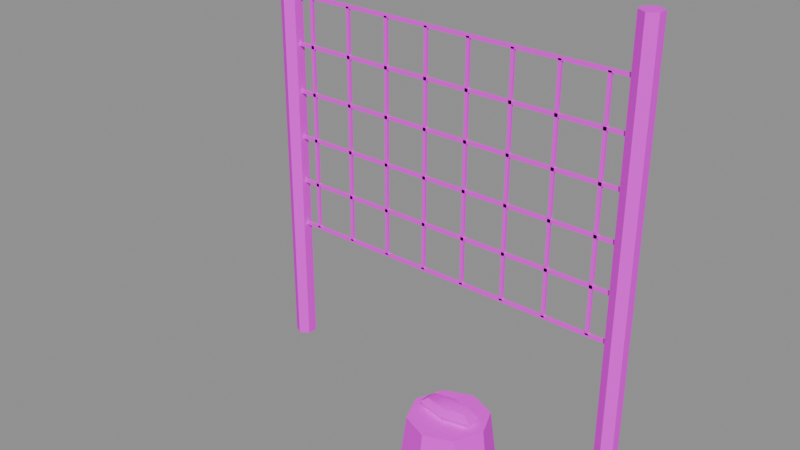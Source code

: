 # Source: PR_Decor_Ag.blend  (saved by Blender 5.2.45; exported with 4.5.12 LTS)
import bpy
from mathutils import Matrix  # noqa: F401  (used for matrix-valued properties, if any)

bpy.ops.wm.read_factory_settings(use_empty=True)
scene = bpy.context.scene
scene.name = 'Scene'

# ---- images (referenced by path relative to the original .blend; pixels are not part of the script)
import os
ASSET_DIR = os.environ.get("B2B_ASSET_DIR", "")  # directory of the original .blend (textures are referenced by path, not embedded)
HERE = os.path.dirname(os.path.abspath(__file__))  # packed textures are extracted next to this script under _unpacked/

def load_image(name, relpath, width, height, colorspace="sRGB"):
    """Load a texture the original file referenced (path relative to the .blend, or extracted next to this script)."""
    p = next((c for c in (os.path.join(HERE, relpath), os.path.join(ASSET_DIR, relpath)) if relpath and os.path.exists(c)), "")
    if p:
        img = bpy.data.images.load(p, check_existing=True)
        img.name = name
    else:  # same state as the original file: an image datablock whose file is absent (Cycles renders it pink)
        img = bpy.data.images.new(name, width, height)
        img.source = "FILE"
        img.filepath = "//" + (relpath or name)
    img.colorspace_settings.name = colorspace
    return img
img_t_palette_main = load_image('T_Palette_Main', 'T_Palette_Main.png', 1024, 1024, 'sRGB')

# ---- materials (node trees are filled in below, after node groups)
mat_m_palette = bpy.data.materials.new('M_Palette')

# ---- material node trees
mat_m_palette.use_nodes = True; mat_m_palette.node_tree.nodes.clear()
_N = mat_m_palette.node_tree.nodes; _L = mat_m_palette.node_tree.links
n0 = _N.new('ShaderNodeBsdfPrincipled'); n0.name = 'Principled BSDF'; n0.location = (-200, 100)
n0.inputs[2].default_value = 0.75
n0.inputs[10].default_value = 0.005
n0.inputs[13].default_value = 0.2
n1 = _N.new('ShaderNodeOutputMaterial'); n1.name = 'Material Output'; n1.location = (200, 100)
n2 = _N.new('ShaderNodeTexImage'); n2.name = 'Image Texture'; n2.location = (0, 0)
n2.image = img_t_palette_main
n2.interpolation = 'Closest'
_L.new(n0.outputs[0], n1.inputs[0])
_L.new(n2.outputs[0], n0.inputs[0])
n1.is_active_output = True

# ---- meshes
me_pr_decor_ag = bpy.data.meshes.new('PR_Decor_Ag')
me_pr_decor_ag.from_pydata([(-0.7, 0.04, 0.0), (-0.7, 0.04, 1.6), (-0.6654, 0.02, 0.0), (-0.6654, 0.02, 1.6), (-0.6654, -0.02, 0.0), (-0.6654, -0.02, 1.6), (-0.7, -0.04, 0.0), (-0.7, -0.04, 1.6), (-0.7346, -0.02, 0.0), (-0.7346, -0.02, 1.6), (-0.7346, 0.02, 0.0), (-0.7346, 0.02, 1.6), (0.7, 0.04, 0.0), (0.7, 0.04, 1.6), (0.7346, 0.02, 0.0), (0.7346, 0.02, 1.6), (0.7346, -0.02, 0.0), (0.7346, -0.02, 1.6), (0.7, -0.04, 0.0), (0.7, -0.04, 1.6), (0.6654, -0.02, 0.0), (0.6654, -0.02, 1.6), (0.6654, 0.02, 0.0), (0.6654, 0.02, 1.6), (-0.7, -0.005, 0.494), (-0.7, -0.005, 0.506), (-0.7, 0.005, 0.494), (-0.7, 0.005, 0.506), (0.7, -0.005, 0.494), (0.7, -0.005, 0.506), (0.7, 0.005, 0.494), (0.7, 0.005, 0.506), (-0.7, -0.005, 0.674), (-0.7, -0.005, 0.686), (-0.7, 0.005, 0.674), (-0.7, 0.005, 0.686), (0.7, -0.005, 0.674), (0.7, -0.005, 0.686), (0.7, 0.005, 0.674), (0.7, 0.005, 0.686), (-0.7, -0.005, 0.854), (-0.7, -0.005, 0.866), (-0.7, 0.005, 0.854), (-0.7, 0.005, 0.866), (0.7, -0.005, 0.854), (0.7, -0.005, 0.866), (0.7, 0.005, 0.854), (0.7, 0.005, 0.866), (-0.7, -0.005, 1.034), (-0.7, -0.005, 1.046), (-0.7, 0.005, 1.034), (-0.7, 0.005, 1.046), (0.7, -0.005, 1.034), (0.7, -0.005, 1.046), (0.7, 0.005, 1.034), (0.7, 0.005, 1.046), (-0.7, -0.005, 1.214), (-0.7, -0.005, 1.226), (-0.7, 0.005, 1.214), (-0.7, 0.005, 1.226), (0.7, -0.005, 1.214), (0.7, -0.005, 1.226), (0.7, 0.005, 1.214), (0.7, 0.005, 1.226), (-0.7, -0.005, 1.394), (-0.7, -0.005, 1.406), (-0.7, 0.005, 1.394), (-0.7, 0.005, 1.406), (0.7, -0.005, 1.394), (0.7, -0.005, 1.406), (0.7, 0.005, 1.394), (0.7, 0.005, 1.406), (-0.606, -0.005, 0.5), (-0.606, -0.005, 1.4), (-0.606, 0.005, 0.5), (-0.606, 0.005, 1.4), (-0.594, -0.005, 0.5), (-0.594, -0.005, 1.4), (-0.594, 0.005, 0.5), (-0.594, 0.005, 1.4), (-0.436, -0.005, 0.5), (-0.436, -0.005, 1.4), (-0.436, 0.005, 0.5), (-0.436, 0.005, 1.4), (-0.424, -0.005, 0.5), (-0.424, -0.005, 1.4), (-0.424, 0.005, 0.5), (-0.424, 0.005, 1.4), (-0.266, -0.005, 0.5), (-0.266, -0.005, 1.4), (-0.266, 0.005, 0.5), (-0.266, 0.005, 1.4), (-0.254, -0.005, 0.5), (-0.254, -0.005, 1.4), (-0.254, 0.005, 0.5), (-0.254, 0.005, 1.4), (-0.096, -0.005, 0.5), (-0.096, -0.005, 1.4), (-0.096, 0.005, 0.5), (-0.096, 0.005, 1.4), (-0.084, -0.005, 0.5), (-0.084, -0.005, 1.4), (-0.084, 0.005, 0.5), (-0.084, 0.005, 1.4), (0.074, -0.005, 0.5), (0.074, -0.005, 1.4), (0.074, 0.005, 0.5), (0.074, 0.005, 1.4), (0.086, -0.005, 0.5), (0.086, -0.005, 1.4), (0.086, 0.005, 0.5), (0.086, 0.005, 1.4), (0.244, -0.005, 0.5), (0.244, -0.005, 1.4), (0.244, 0.005, 0.5), (0.244, 0.005, 1.4), (0.256, -0.005, 0.5), (0.256, -0.005, 1.4), (0.256, 0.005, 0.5), (0.256, 0.005, 1.4), (0.414, -0.005, 0.5), (0.414, -0.005, 1.4), (0.414, 0.005, 0.5), (0.414, 0.005, 1.4), (0.426, -0.005, 0.5), (0.426, -0.005, 1.4), (0.426, 0.005, 0.5), (0.426, 0.005, 1.4), (0.584, -0.005, 0.5), (0.584, -0.005, 1.4), (0.584, 0.005, 0.5), (0.584, 0.005, 1.4), (0.596, -0.005, 0.5), (0.596, -0.005, 1.4), (0.596, 0.005, 0.5), (0.596, 0.005, 1.4), (0.3, -0.18, 0.0), (0.3, -0.21, 0.24), (0.4202, -0.2298, 0.0), (0.399, -0.251, 0.24), (0.47, -0.35, 0.0), (0.44, -0.35, 0.24), (0.4202, -0.4702, 0.0), (0.399, -0.449, 0.24), (0.3, -0.52, 0.0), (0.3, -0.49, 0.24), (0.1798, -0.4702, 0.0), (0.201, -0.449, 0.24), (0.13, -0.35, 0.0), (0.16, -0.35, 0.24), (0.1798, -0.2298, 0.0), (0.201, -0.251, 0.24), (0.3, -0.35, 0.296), (0.3, -0.3161, 0.2855), (0.3, -0.302, 0.26), (0.3, -0.3161, 0.2345), (0.3, -0.35, 0.224), (0.3735, -0.333, 0.2855), (0.4039, -0.326, 0.26), (0.3735, -0.333, 0.2345), (0.3735, -0.367, 0.2855), (0.4039, -0.374, 0.26), (0.3735, -0.367, 0.2345), (0.3, -0.3839, 0.2855), (0.3, -0.398, 0.26), (0.3, -0.3839, 0.2345), (0.2265, -0.367, 0.2855), (0.1961, -0.374, 0.26), (0.2265, -0.367, 0.2345), (0.2265, -0.333, 0.2855), (0.1961, -0.326, 0.26), (0.2265, -0.333, 0.2345)], [], [(0, 1, 3, 2), (2, 3, 5, 4), (4, 5, 7, 6), (6, 7, 9, 8), (3, 1, 11, 9, 7, 5), (8, 9, 11, 10), (10, 11, 1, 0), (0, 2, 4, 6, 8, 10), (12, 13, 15, 14), (14, 15, 17, 16), (16, 17, 19, 18), (18, 19, 21, 20), (15, 13, 23, 21, 19, 17), (20, 21, 23, 22), (22, 23, 13, 12), (12, 14, 16, 18, 20, 22), (24, 25, 27, 26), (26, 27, 31, 30), (30, 31, 29, 28), (28, 29, 25, 24), (26, 30, 28, 24), (31, 27, 25, 29), (32, 33, 35, 34), (34, 35, 39, 38), (38, 39, 37, 36), (36, 37, 33, 32), (34, 38, 36, 32), (39, 35, 33, 37), (40, 41, 43, 42), (42, 43, 47, 46), (46, 47, 45, 44), (44, 45, 41, 40), (42, 46, 44, 40), (47, 43, 41, 45), (48, 49, 51, 50), (50, 51, 55, 54), (54, 55, 53, 52), (52, 53, 49, 48), (50, 54, 52, 48), (55, 51, 49, 53), (56, 57, 59, 58), (58, 59, 63, 62), (62, 63, 61, 60), (60, 61, 57, 56), (58, 62, 60, 56), (63, 59, 57, 61), (64, 65, 67, 66), (66, 67, 71, 70), (70, 71, 69, 68), (68, 69, 65, 64), (66, 70, 68, 64), (71, 67, 65, 69), (72, 73, 75, 74), (74, 75, 79, 78), (78, 79, 77, 76), (76, 77, 73, 72), (74, 78, 76, 72), (79, 75, 73, 77), (80, 81, 83, 82), (82, 83, 87, 86), (86, 87, 85, 84), (84, 85, 81, 80), (82, 86, 84, 80), (87, 83, 81, 85), (88, 89, 91, 90), (90, 91, 95, 94), (94, 95, 93, 92), (92, 93, 89, 88), (90, 94, 92, 88), (95, 91, 89, 93), (96, 97, 99, 98), (98, 99, 103, 102), (102, 103, 101, 100), (100, 101, 97, 96), (98, 102, 100, 96), (103, 99, 97, 101), (104, 105, 107, 106), (106, 107, 111, 110), (110, 111, 109, 108), (108, 109, 105, 104), (106, 110, 108, 104), (111, 107, 105, 109), (112, 113, 115, 114), (114, 115, 119, 118), (118, 119, 117, 116), (116, 117, 113, 112), (114, 118, 116, 112), (119, 115, 113, 117), (120, 121, 123, 122), (122, 123, 127, 126), (126, 127, 125, 124), (124, 125, 121, 120), (122, 126, 124, 120), (127, 123, 121, 125), (128, 129, 131, 130), (130, 131, 135, 134), (134, 135, 133, 132), (132, 133, 129, 128), (130, 134, 132, 128), (135, 131, 129, 133), (136, 137, 139, 138), (138, 139, 141, 140), (140, 141, 143, 142), (142, 143, 145, 144), (144, 145, 147, 146), (146, 147, 149, 148), (139, 137, 151, 149, 147, 145, 143, 141), (148, 149, 151, 150), (150, 151, 137, 136), (136, 138, 140, 142, 144, 146, 148, 150), (156, 155, 159), (154, 153, 157, 158), (155, 154, 158, 159), (153, 152, 157), (156, 159, 162), (158, 157, 160, 161), (159, 158, 161, 162), (157, 152, 160), (156, 162, 165), (161, 160, 163, 164), (162, 161, 164, 165), (160, 152, 163), (156, 165, 168), (164, 163, 166, 167), (165, 164, 167, 168), (163, 152, 166), (166, 152, 169), (156, 168, 171), (167, 166, 169, 170), (168, 167, 170, 171), (171, 170, 154, 155), (169, 152, 153), (156, 171, 155), (170, 169, 153, 154)])
me_pr_decor_ag.polygons.foreach_set('use_smooth', [True] * 134)
_k = set([(0, 1), (0, 2), (0, 10), (1, 3), (1, 11), (2, 3), (2, 4), (3, 5), (4, 5), (4, 6), (5, 7), (6, 7), (6, 8), (7, 9), (8, 9), (8, 10), (9, 11), (10, 11), (12, 13), (12, 14), (12, 22), (13, 15), (13, 23), (14, 15), (14, 16), (15, 17), (16, 17), (16, 18), (17, 19), (18, 19), (18, 20), (19, 21), (20, 21), (20, 22), (21, 23), (22, 23), (24, 25), (24, 26), (24, 28), (25, 27), (25, 29), (26, 27), (26, 30), (27, 31), (28, 29), (28, 30), (29, 31), (30, 31), (32, 33), (32, 34), (32, 36), (33, 35), (33, 37), (34, 35), (34, 38), (35, 39), (36, 37), (36, 38), (37, 39), (38, 39), (40, 41), (40, 42), (40, 44), (41, 43), (41, 45), (42, 43), (42, 46), (43, 47), (44, 45), (44, 46), (45, 47), (46, 47), (48, 49), (48, 50), (48, 52), (49, 51), (49, 53), (50, 51), (50, 54), (51, 55), (52, 53), (52, 54), (53, 55), (54, 55), (56, 57), (56, 58), (56, 60), (57, 59), (57, 61), (58, 59), (58, 62), (59, 63), (60, 61), (60, 62), (61, 63), (62, 63), (64, 65), (64, 66), (64, 68), (65, 67), (65, 69), (66, 67), (66, 70), (67, 71), (68, 69), (68, 70), (69, 71), (70, 71), (72, 73), (72, 74), (72, 76), (73, 75), (73, 77), (74, 75), (74, 78), (75, 79), (76, 77), (76, 78), (77, 79), (78, 79), (80, 81), (80, 82), (80, 84), (81, 83), (81, 85), (82, 83), (82, 86), (83, 87), (84, 85), (84, 86), (85, 87), (86, 87), (88, 89), (88, 90), (88, 92), (89, 91), (89, 93), (90, 91), (90, 94), (91, 95), (92, 93), (92, 94), (93, 95), (94, 95), (96, 97), (96, 98), (96, 100), (97, 99), (97, 101), (98, 99), (98, 102), (99, 103), (100, 101), (100, 102), (101, 103), (102, 103), (104, 105), (104, 106), (104, 108), (105, 107), (105, 109), (106, 107), (106, 110), (107, 111), (108, 109), (108, 110), (109, 111), (110, 111), (112, 113), (112, 114), (112, 116), (113, 115), (113, 117), (114, 115), (114, 118), (115, 119), (116, 117), (116, 118), (117, 119), (118, 119), (120, 121), (120, 122), (120, 124), (121, 123), (121, 125), (122, 123), (122, 126), (123, 127), (124, 125), (124, 126), (125, 127), (126, 127), (128, 129), (128, 130), (128, 132), (129, 131), (129, 133), (130, 131), (130, 134), (131, 135), (132, 133), (132, 134), (133, 135), (134, 135), (136, 137), (136, 138), (136, 150), (137, 139), (137, 151), (138, 139), (138, 140), (139, 141), (140, 141), (140, 142), (141, 143), (142, 143), (142, 144), (143, 145), (144, 145), (144, 146), (145, 147), (146, 147), (146, 148), (147, 149), (148, 149), (148, 150), (149, 151), (150, 151), (153, 157), (153, 169), (154, 158), (154, 170), (155, 159), (155, 171), (157, 158), (158, 159), (158, 161), (160, 161), (160, 163), (161, 162), (161, 164), (162, 165), (163, 166), (164, 167), (165, 168), (166, 167), (167, 168), (167, 170), (169, 170), (170, 171)])
me_pr_decor_ag.attributes.new('sharp_edge', 'BOOLEAN', 'EDGE').data.foreach_set('value', [ (min(e.vertices), max(e.vertices)) in _k for e in me_pr_decor_ag.edges])
_uv = me_pr_decor_ag.uv_layers.new(name='UVMap')
_uv.uv.foreach_set('vector', [0.09375, 0.9688, 0.09375, 0.9688, 0.09375, 0.9688, 0.09375, 0.9688, 0.09375, 0.9688, 0.09375, 0.9688, 0.09375, 0.9688, 0.09375, 0.9688, 0.09375, 0.9688, 0.09375, 0.9688, 0.09375, 0.9688, 0.09375, 0.9688, 0.09375, 0.9688, 0.09375, 0.9688, 0.09375, 0.9688, 0.09375, 0.9688, 0.09375, 0.9688, 0.09375, 0.9688, 0.09375, 0.9688, 0.09375, 0.9688, 0.09375, 0.9688, 0.09375, 0.9688, 0.09375, 0.9688, 0.09375, 0.9688, 0.09375, 0.9688, 0.09375, 0.9688, 0.09375, 0.9688, 0.09375, 0.9688, 0.09375, 0.9688, 0.09375, 0.9688, 0.09375, 0.9688, 0.09375, 0.9688, 0.09375, 0.9688, 0.09375, 0.9688, 0.09375, 0.9688, 0.09375, 0.9688, 0.09375, 0.9688, 0.09375, 0.9688, 0.09375, 0.9688, 0.09375, 0.9688, 0.09375, 0.9688, 0.09375, 0.9688, 0.09375, 0.9688, 0.09375, 0.9688, 0.09375, 0.9688, 0.09375, 0.9688, 0.09375, 0.9688, 0.09375, 0.9688, 0.09375, 0.9688, 0.09375, 0.9688, 0.09375, 0.9688, 0.09375, 0.9688, 0.09375, 0.9688, 0.09375, 0.9688, 0.09375, 0.9688, 0.09375, 0.9688, 0.09375, 0.9688, 0.09375, 0.9688, 0.09375, 0.9688, 0.09375, 0.9688, 0.09375, 0.9688, 0.09375, 0.9688, 0.09375, 0.9688, 0.09375, 0.9688, 0.09375, 0.9688, 0.09375, 0.9688, 0.09375, 0.9688, 0.09375, 0.9688, 0.09375, 0.9688, 0.09375, 0.9688, 0.09375, 0.9688, 0.09375, 0.9688, 0.4062, 0.9688, 0.4062, 0.9688, 0.4062, 0.9688, 0.4062, 0.9688, 0.4062, 0.9688, 0.4062, 0.9688, 0.4062, 0.9688, 0.4062, 0.9688, 0.4062, 0.9688, 0.4062, 0.9688, 0.4062, 0.9688, 0.4062, 0.9688, 0.4062, 0.9688, 0.4062, 0.9688, 0.4062, 0.9688, 0.4062, 0.9688, 0.4062, 0.9688, 0.4062, 0.9688, 0.4062, 0.9688, 0.4062, 0.9688, 0.4062, 0.9688, 0.4062, 0.9688, 0.4062, 0.9688, 0.4062, 0.9688, 0.4062, 0.9688, 0.4062, 0.9688, 0.4062, 0.9688, 0.4062, 0.9688, 0.4062, 0.9688, 0.4062, 0.9688, 0.4062, 0.9688, 0.4062, 0.9688, 0.4062, 0.9688, 0.4062, 0.9688, 0.4062, 0.9688, 0.4062, 0.9688, 0.4062, 0.9688, 0.4062, 0.9688, 0.4062, 0.9688, 0.4062, 0.9688, 0.4062, 0.9688, 0.4062, 0.9688, 0.4062, 0.9688, 0.4062, 0.9688, 0.4062, 0.9688, 0.4062, 0.9688, 0.4062, 0.9688, 0.4062, 0.9688, 0.4062, 0.9688, 0.4062, 0.9688, 0.4062, 0.9688, 0.4062, 0.9688, 0.4062, 0.9688, 0.4062, 0.9688, 0.4062, 0.9688, 0.4062, 0.9688, 0.4062, 0.9688, 0.4062, 0.9688, 0.4062, 0.9688, 0.4062, 0.9688, 0.4062, 0.9688, 0.4062, 0.9688, 0.4062, 0.9688, 0.4062, 0.9688, 0.4062, 0.9688, 0.4062, 0.9688, 0.4062, 0.9688, 0.4062, 0.9688, 0.4062, 0.9688, 0.4062, 0.9688, 0.4062, 0.9688, 0.4062, 0.9688, 0.4062, 0.9688, 0.4062, 0.9688, 0.4062, 0.9688, 0.4062, 0.9688, 0.4062, 0.9688, 0.4062, 0.9688, 0.4062, 0.9688, 0.4062, 0.9688, 0.4062, 0.9688, 0.4062, 0.9688, 0.4062, 0.9688, 0.4062, 0.9688, 0.4062, 0.9688, 0.4062, 0.9688, 0.4062, 0.9688, 0.4062, 0.9688, 0.4062, 0.9688, 0.4062, 0.9688, 0.4062, 0.9688, 0.4062, 0.9688, 0.4062, 0.9688, 0.4062, 0.9688, 0.4062, 0.9688, 0.4062, 0.9688, 0.4062, 0.9688, 0.4062, 0.9688, 0.4062, 0.9688, 0.4062, 0.9688, 0.4062, 0.9688, 0.4062, 0.9688, 0.4062, 0.9688, 0.4062, 0.9688, 0.4062, 0.9688, 0.4062, 0.9688, 0.4062, 0.9688, 0.4062, 0.9688, 0.4062, 0.9688, 0.4062, 0.9688, 0.4062, 0.9688, 0.4062, 0.9688, 0.4062, 0.9688, 0.4062, 0.9688, 0.4062, 0.9688, 0.4062, 0.9688, 0.4062, 0.9688, 0.4062, 0.9688, 0.4062, 0.9688, 0.4062, 0.9688, 0.4062, 0.9688, 0.4062, 0.9688, 0.4062, 0.9688, 0.4062, 0.9688, 0.4062, 0.9688, 0.4062, 0.9688, 0.4062, 0.9688, 0.4062, 0.9688, 0.4062, 0.9688, 0.4062, 0.9688, 0.4062, 0.9688, 0.4062, 0.9688, 0.4062, 0.9688, 0.4062, 0.9688, 0.4062, 0.9688, 0.4062, 0.9688, 0.4062, 0.9688, 0.4062, 0.9688, 0.4062, 0.9688, 0.4062, 0.9688, 0.4062, 0.9688, 0.4062, 0.9688, 0.4062, 0.9688, 0.4062, 0.9688, 0.4062, 0.9688, 0.4062, 0.9688, 0.4062, 0.9688, 0.4062, 0.9688, 0.4062, 0.9688, 0.4062, 0.9688, 0.4062, 0.9688, 0.4062, 0.9688, 0.4062, 0.9688, 0.4062, 0.9688, 0.4062, 0.9688, 0.4062, 0.9688, 0.4062, 0.9688, 0.4062, 0.9688, 0.4062, 0.9688, 0.4062, 0.9688, 0.4062, 0.9688, 0.4062, 0.9688, 0.4062, 0.9688, 0.4062, 0.9688, 0.4062, 0.9688, 0.4062, 0.9688, 0.4062, 0.9688, 0.4062, 0.9688, 0.4062, 0.9688, 0.4062, 0.9688, 0.4062, 0.9688, 0.4062, 0.9688, 0.4062, 0.9688, 0.4062, 0.9688, 0.4062, 0.9688, 0.4062, 0.9688, 0.4062, 0.9688, 0.4062, 0.9688, 0.4062, 0.9688, 0.4062, 0.9688, 0.4062, 0.9688, 0.4062, 0.9688, 0.4062, 0.9688, 0.4062, 0.9688, 0.4062, 0.9688, 0.4062, 0.9688, 0.4062, 0.9688, 0.4062, 0.9688, 0.4062, 0.9688, 0.4062, 0.9688, 0.4062, 0.9688, 0.4062, 0.9688, 0.4062, 0.9688, 0.4062, 0.9688, 0.4062, 0.9688, 0.4062, 0.9688, 0.4062, 0.9688, 0.4062, 0.9688, 0.4062, 0.9688, 0.4062, 0.9688, 0.4062, 0.9688, 0.4062, 0.9688, 0.4062, 0.9688, 0.4062, 0.9688, 0.4062, 0.9688, 0.4062, 0.9688, 0.4062, 0.9688, 0.4062, 0.9688, 0.4062, 0.9688, 0.4062, 0.9688, 0.4062, 0.9688, 0.4062, 0.9688, 0.4062, 0.9688, 0.4062, 0.9688, 0.4062, 0.9688, 0.4062, 0.9688, 0.4062, 0.9688, 0.4062, 0.9688, 0.4062, 0.9688, 0.4062, 0.9688, 0.4062, 0.9688, 0.4062, 0.9688, 0.4062, 0.9688, 0.4062, 0.9688, 0.4062, 0.9688, 0.4062, 0.9688, 0.4062, 0.9688, 0.4062, 0.9688, 0.4062, 0.9688, 0.4062, 0.9688, 0.4062, 0.9688, 0.4062, 0.9688, 0.4062, 0.9688, 0.4062, 0.9688, 0.4062, 0.9688, 0.4062, 0.9688, 0.4062, 0.9688, 0.4062, 0.9688, 0.4062, 0.9688, 0.4062, 0.9688, 0.4062, 0.9688, 0.4062, 0.9688, 0.4062, 0.9688, 0.4062, 0.9688, 0.4062, 0.9688, 0.4062, 0.9688, 0.4062, 0.9688, 0.4062, 0.9688, 0.4062, 0.9688, 0.4062, 0.9688, 0.4062, 0.9688, 0.4062, 0.9688, 0.4062, 0.9688, 0.4062, 0.9688, 0.4062, 0.9688, 0.4062, 0.9688, 0.4062, 0.9688, 0.4062, 0.9688, 0.4062, 0.9688, 0.4062, 0.9688, 0.4062, 0.9688, 0.4062, 0.9688, 0.4062, 0.9688, 0.4062, 0.9688, 0.4062, 0.9688, 0.4062, 0.9688, 0.4062, 0.9688, 0.4062, 0.9688, 0.4062, 0.9688, 0.4062, 0.9688, 0.4062, 0.9688, 0.4062, 0.9688, 0.4062, 0.9688, 0.4062, 0.9688, 0.4062, 0.9688, 0.4062, 0.9688, 0.4062, 0.9688, 0.4062, 0.9688, 0.4062, 0.9688, 0.4062, 0.9688, 0.4062, 0.9688, 0.4062, 0.9688, 0.4062, 0.9688, 0.4062, 0.9688, 0.4062, 0.9688, 0.4062, 0.9688, 0.4062, 0.9688, 0.4062, 0.9688, 0.4062, 0.9688, 0.4062, 0.9688, 0.4062, 0.9688, 0.4062, 0.9688, 0.4062, 0.9688, 0.4062, 0.9688, 0.4062, 0.9688, 0.4062, 0.9688, 0.4062, 0.9688, 0.4062, 0.9688, 0.4062, 0.9688, 0.4062, 0.9688, 0.4062, 0.9688, 0.4062, 0.9688, 0.4062, 0.9688, 0.4062, 0.9688, 0.4062, 0.9688, 0.4062, 0.9688, 0.4062, 0.9688, 0.4062, 0.9688, 0.4062, 0.9688, 0.4062, 0.9688, 0.4062, 0.9688, 0.4062, 0.9688, 0.4062, 0.9688, 0.4062, 0.9688, 0.4062, 0.9688, 0.4062, 0.9688, 0.4062, 0.9688, 0.4062, 0.9688, 0.4062, 0.9688, 0.4062, 0.9688, 0.4062, 0.9688, 0.4062, 0.9688, 0.4062, 0.9688, 0.4062, 0.9688, 0.4062, 0.9688, 0.4062, 0.9688, 0.4062, 0.9688, 0.4062, 0.9688, 0.4062, 0.9688, 0.4062, 0.9688, 0.4062, 0.9688, 0.4062, 0.9688, 0.4062, 0.9688, 0.4062, 0.9688, 0.4062, 0.9688, 0.4062, 0.9688, 0.03125, 0.9688, 0.03125, 0.9688, 0.03125, 0.9688, 0.03125, 0.9688, 0.03125, 0.9688, 0.03125, 0.9688, 0.03125, 0.9688, 0.03125, 0.9688, 0.03125, 0.9688, 0.03125, 0.9688, 0.03125, 0.9688, 0.03125, 0.9688, 0.03125, 0.9688, 0.03125, 0.9688, 0.03125, 0.9688, 0.03125, 0.9688, 0.03125, 0.9688, 0.03125, 0.9688, 0.03125, 0.9688, 0.03125, 0.9688, 0.03125, 0.9688, 0.03125, 0.9688, 0.03125, 0.9688, 0.03125, 0.9688, 0.03125, 0.9688, 0.03125, 0.9688, 0.03125, 0.9688, 0.03125, 0.9688, 0.03125, 0.9688, 0.03125, 0.9688, 0.03125, 0.9688, 0.03125, 0.9688, 0.03125, 0.9688, 0.03125, 0.9688, 0.03125, 0.9688, 0.03125, 0.9688, 0.03125, 0.9688, 0.03125, 0.9688, 0.03125, 0.9688, 0.03125, 0.9688, 0.03125, 0.9688, 0.03125, 0.9688, 0.03125, 0.9688, 0.03125, 0.9688, 0.03125, 0.9688, 0.03125, 0.9688, 0.03125, 0.9688, 0.03125, 0.9688, 0.2188, 0.9688, 0.2188, 0.9688, 0.2188, 0.9688, 0.2188, 0.9688, 0.2188, 0.9688, 0.2188, 0.9688, 0.2188, 0.9688, 0.2188, 0.9688, 0.2188, 0.9688, 0.2188, 0.9688, 0.2188, 0.9688, 0.2188, 0.9688, 0.2188, 0.9688, 0.2188, 0.9688, 0.2188, 0.9688, 0.2188, 0.9688, 0.2188, 0.9688, 0.2188, 0.9688, 0.2188, 0.9688, 0.2188, 0.9688, 0.2188, 0.9688, 0.2188, 0.9688, 0.2188, 0.9688, 0.2188, 0.9688, 0.2188, 0.9688, 0.2188, 0.9688, 0.2188, 0.9688, 0.2188, 0.9688, 0.2188, 0.9688, 0.2188, 0.9688, 0.2188, 0.9688, 0.2188, 0.9688, 0.2188, 0.9688, 0.2188, 0.9688, 0.2188, 0.9688, 0.2188, 0.9688, 0.2188, 0.9688, 0.2188, 0.9688, 0.2188, 0.9688, 0.2188, 0.9688, 0.2188, 0.9688, 0.2188, 0.9688, 0.2188, 0.9688, 0.2188, 0.9688, 0.2188, 0.9688, 0.2188, 0.9688, 0.2188, 0.9688, 0.2188, 0.9688, 0.2188, 0.9688, 0.2188, 0.9688, 0.2188, 0.9688, 0.2188, 0.9688, 0.2188, 0.9688, 0.2188, 0.9688, 0.2188, 0.9688, 0.2188, 0.9688, 0.2188, 0.9688, 0.2188, 0.9688, 0.2188, 0.9688, 0.2188, 0.9688, 0.2188, 0.9688, 0.2188, 0.9688, 0.2188, 0.9688, 0.2188, 0.9688, 0.2188, 0.9688, 0.2188, 0.9688, 0.2188, 0.9688, 0.2188, 0.9688, 0.2188, 0.9688, 0.2188, 0.9688, 0.2188, 0.9688, 0.2188, 0.9688, 0.2188, 0.9688, 0.2188, 0.9688, 0.2188, 0.9688, 0.2188, 0.9688, 0.2188, 0.9688, 0.2188, 0.9688, 0.2188, 0.9688, 0.2188, 0.9688, 0.2188, 0.9688, 0.2188, 0.9688, 0.2188, 0.9688, 0.2188, 0.9688])
me_pr_decor_ag.materials.append(mat_m_palette)
me_pr_decor_ag.update()

# ---- objects
ob_pr_decor_ag = bpy.data.objects.new('PR_Decor_Ag', me_pr_decor_ag)

# ---- transforms, parenting, visibility, modifiers, constraints
ob_pr_decor_ag.location = (0.0, 0.0, 0.0)

# ---- collection membership
scene.collection.objects.link(ob_pr_decor_ag)

# ---- scene / render settings (as saved in the file)
scene.frame_start = 1; scene.frame_end = 250; scene.frame_set(1)
scene.render.engine = 'BLENDER_EEVEE_NEXT'
scene.render.bake_bias = 0.0
scene.render.bake_samples = 0
scene.render.compositor_device = 'GPU'
scene.eevee.use_volume_custom_range = False
scene.eevee.fast_gi_thickness_near = 0.1
scene.eevee.fast_gi_thickness_far = 0.0
scene.eevee.ray_tracing_options.screen_trace_thickness = 0.1
bpy.context.view_layer.update()

# ---- added for rendering (the .blend has no active camera and no usable light): camera, sun + grey world if the file has none
cam_auto = bpy.data.cameras.new('AutoCamera')
cam_auto.lens = 50.0
cam_auto.sensor_width = 36.0
cam_auto.clip_end = 1000.0
ob_auto_camera = bpy.data.objects.new('AutoCamera', cam_auto)
scene.collection.objects.link(ob_auto_camera)
ob_auto_camera.location = (2.07556, -2.73067, 2.46044)
ob_auto_camera.rotation_euler = (1.09748, -7.21219e-08, 0.694738)
scene.camera = ob_auto_camera
light_auto_sun = bpy.data.lights.new('AutoSun', 'SUN')
light_auto_sun.energy = 3.0
light_auto_sun.angle = 0.0523599
ob_auto_sun = bpy.data.objects.new('AutoSun', light_auto_sun)
scene.collection.objects.link(ob_auto_sun)
ob_auto_sun.rotation_euler = (0.872665, 0.174533, 0.523599)
if scene.world is None:
    world_auto = bpy.data.worlds.new('AutoWorld')
    world_auto.color = (0.3, 0.3, 0.3)
    scene.world = world_auto
bpy.context.view_layer.update()
